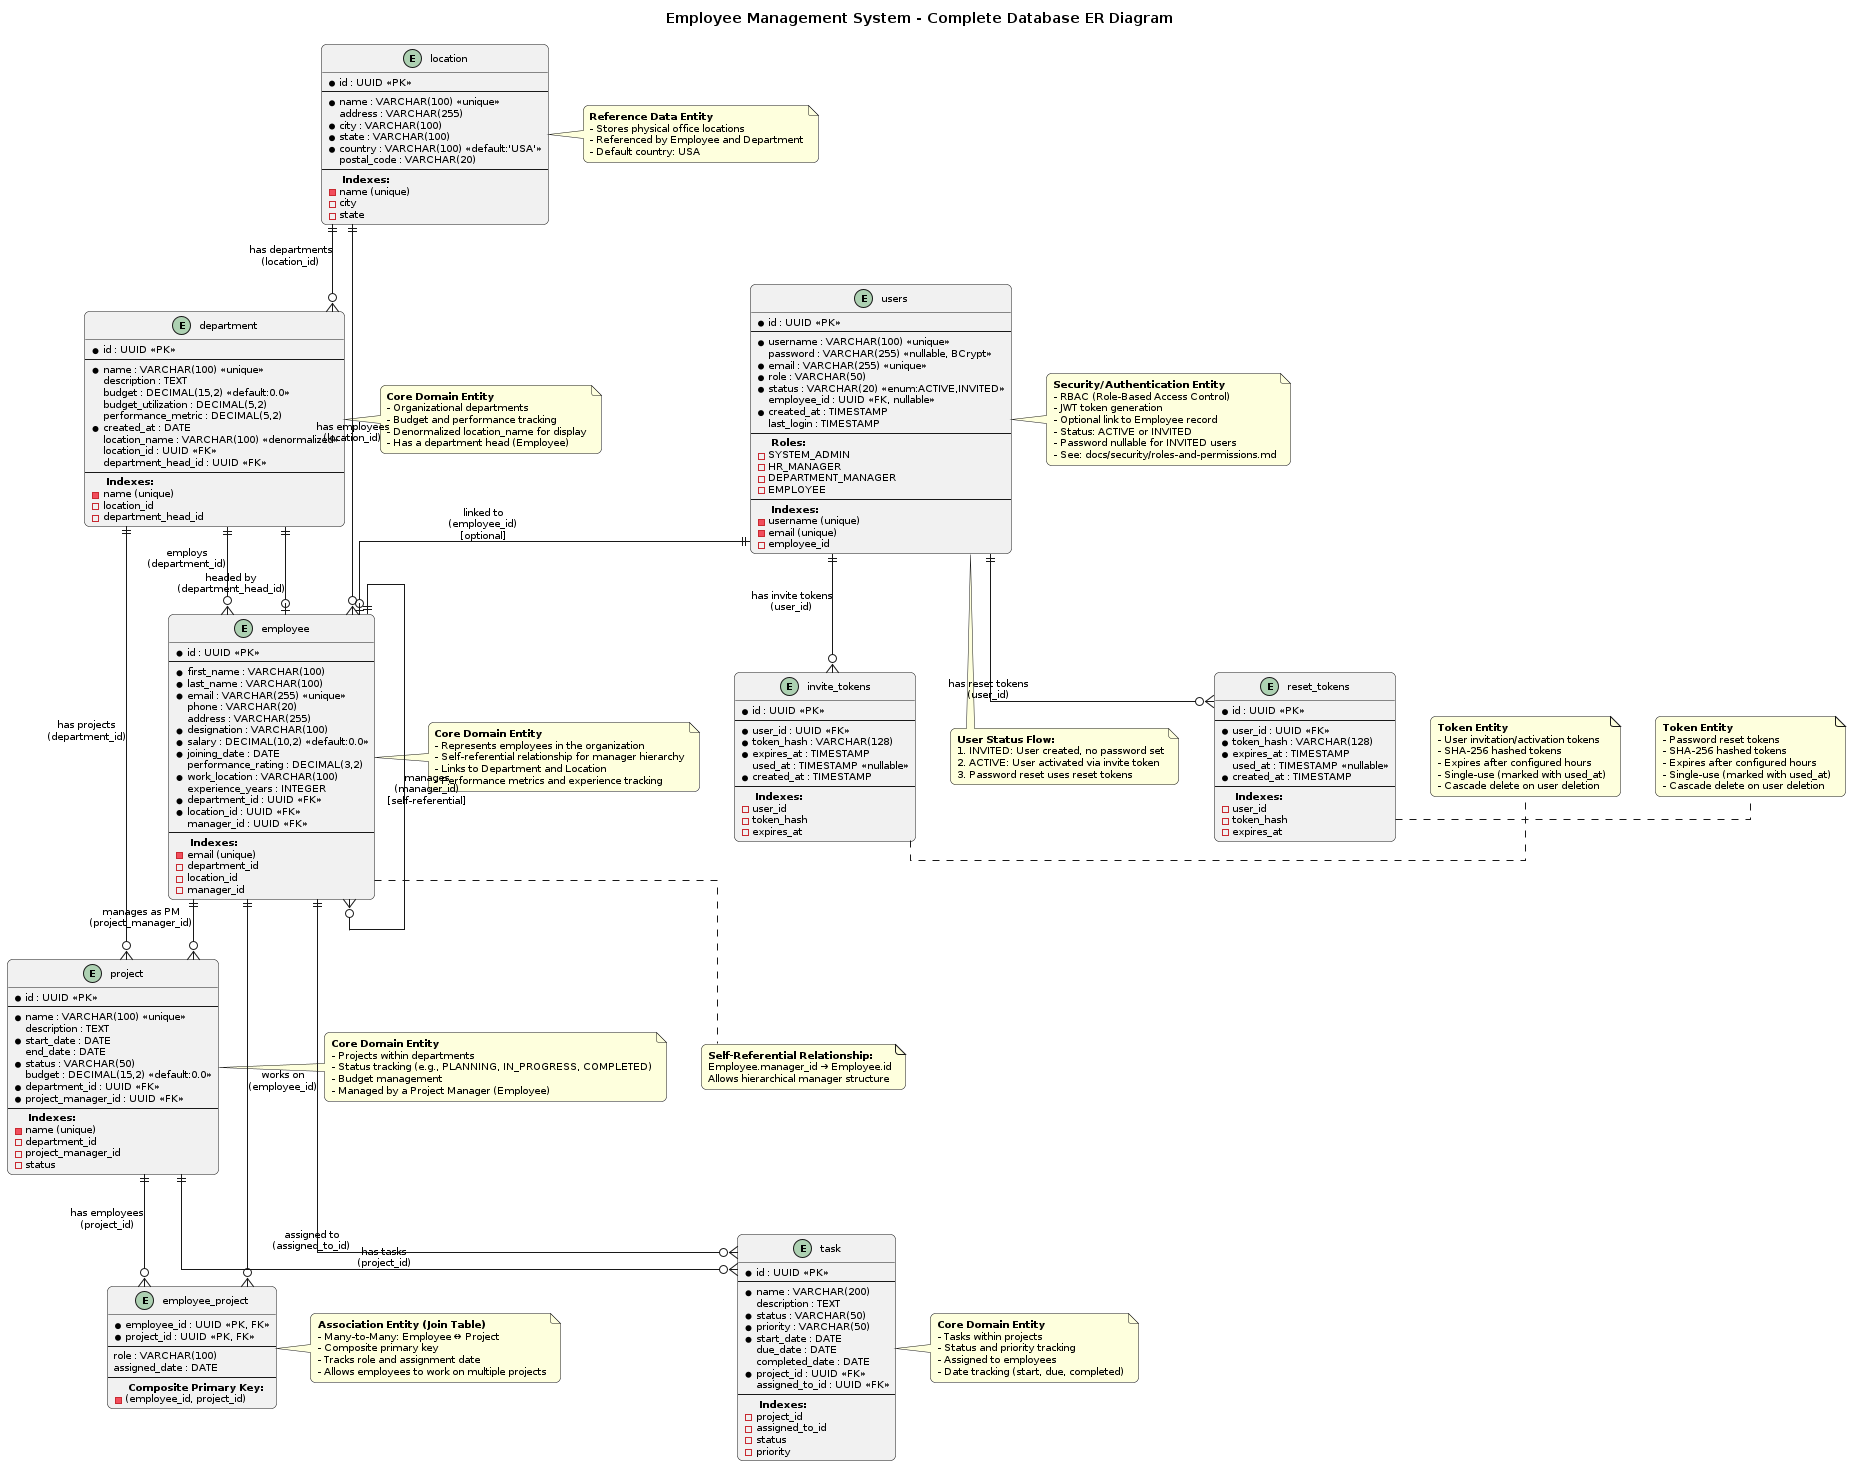

The diagram above was rendered by PlantUML. Its source (embedded in the PNG):
@startuml Database ER Diagram
' Comprehensive ER Diagram for Employee Management System
' Includes all entities, relationships, and attributes from the database

skinparam linetype ortho
skinparam roundcorner 10
skinparam shadowing false
skinparam defaultFontSize 10
skinparam entity {
    BackgroundColor #E1F5FF
    BorderColor #0066CC
}
skinparam relationship {
    ArrowColor #0066CC
    LineThickness 2
}

title Employee Management System - Complete Database ER Diagram

' ============================================
' CORE BUSINESS ENTITIES
' ============================================

entity "location" as Location {
  * id : UUID <<PK>>
  --
  * name : VARCHAR(100) <<unique>>
  address : VARCHAR(255)
  * city : VARCHAR(100)
  * state : VARCHAR(100)
  * country : VARCHAR(100) <<default:'USA'>>
  postal_code : VARCHAR(20)
  --
  ** Indexes:**
  - name (unique)
  - city
  - state
}

entity "employee" as Employee {
  * id : UUID <<PK>>
  --
  * first_name : VARCHAR(100)
  * last_name : VARCHAR(100)
  * email : VARCHAR(255) <<unique>>
  phone : VARCHAR(20)
  address : VARCHAR(255)
  * designation : VARCHAR(100)
  * salary : DECIMAL(10,2) <<default:0.0>>
  * joining_date : DATE
  performance_rating : DECIMAL(3,2)
  * work_location : VARCHAR(100)
  experience_years : INTEGER
  * department_id : UUID <<FK>>
  * location_id : UUID <<FK>>
  manager_id : UUID <<FK>>
  --
  ** Indexes:**
  - email (unique)
  - department_id
  - location_id
  - manager_id
}

entity "department" as Department {
  * id : UUID <<PK>>
  --
  * name : VARCHAR(100) <<unique>>
  description : TEXT
  budget : DECIMAL(15,2) <<default:0.0>>
  budget_utilization : DECIMAL(5,2)
  performance_metric : DECIMAL(5,2)
  * created_at : DATE
  location_name : VARCHAR(100) <<denormalized>>
  location_id : UUID <<FK>>
  department_head_id : UUID <<FK>>
  --
  ** Indexes:**
  - name (unique)
  - location_id
  - department_head_id
}

entity "project" as Project {
  * id : UUID <<PK>>
  --
  * name : VARCHAR(100) <<unique>>
  description : TEXT
  * start_date : DATE
  end_date : DATE
  * status : VARCHAR(50)
  budget : DECIMAL(15,2) <<default:0.0>>
  * department_id : UUID <<FK>>
  * project_manager_id : UUID <<FK>>
  --
  ** Indexes:**
  - name (unique)
  - department_id
  - project_manager_id
  - status
}

entity "task" as Task {
  * id : UUID <<PK>>
  --
  * name : VARCHAR(200)
  description : TEXT
  * status : VARCHAR(50)
  * priority : VARCHAR(50)
  * start_date : DATE
  due_date : DATE
  completed_date : DATE
  * project_id : UUID <<FK>>
  assigned_to_id : UUID <<FK>>
  --
  ** Indexes:**
  - project_id
  - assigned_to_id
  - status
  - priority
}

entity "employee_project" as EmployeeProject {
  * employee_id : UUID <<PK, FK>>
  * project_id : UUID <<PK, FK>>
  --
  role : VARCHAR(100)
  assigned_date : DATE
  --
  ** Composite Primary Key:**
  - (employee_id, project_id)
}

' ============================================
' AUTHENTICATION & AUTHORIZATION ENTITIES
' ============================================

entity "users" as User {
  * id : UUID <<PK>>
  --
  * username : VARCHAR(100) <<unique>>
  password : VARCHAR(255) <<nullable, BCrypt>>
  * email : VARCHAR(255) <<unique>>
  * role : VARCHAR(50)
  * status : VARCHAR(20) <<enum:ACTIVE,INVITED>>
  employee_id : UUID <<FK, nullable>>
  * created_at : TIMESTAMP
  last_login : TIMESTAMP
  --
  ** Roles:**
  - SYSTEM_ADMIN
  - HR_MANAGER
  - DEPARTMENT_MANAGER
  - EMPLOYEE
  --
  ** Indexes:**
  - username (unique)
  - email (unique)
  - employee_id
}

entity "invite_tokens" as InviteToken {
  * id : UUID <<PK>>
  --
  * user_id : UUID <<FK>>
  * token_hash : VARCHAR(128)
  * expires_at : TIMESTAMP
  used_at : TIMESTAMP <<nullable>>
  * created_at : TIMESTAMP
  --
  ** Indexes:**
  - user_id
  - token_hash
  - expires_at
}

entity "reset_tokens" as PasswordResetToken {
  * id : UUID <<PK>>
  --
  * user_id : UUID <<FK>>
  * token_hash : VARCHAR(128)
  * expires_at : TIMESTAMP
  used_at : TIMESTAMP <<nullable>>
  * created_at : TIMESTAMP
  --
  ** Indexes:**
  - user_id
  - token_hash
  - expires_at
}

' ============================================
' RELATIONSHIPS
' ============================================

' Location Relationships
Location ||--o{ Employee : "has employees\n(location_id)"
Location ||--o{ Department : "has departments\n(location_id)"

' Department Relationships
Department ||--o{ Employee : "employs\n(department_id)"
Department ||--o| Employee : "headed by\n(department_head_id)"
Department ||--o{ Project : "has projects\n(department_id)"

' Employee Relationships
Employee ||--o{ Employee : "manages\n(manager_id)\n[self-referential]"
Employee ||--o{ Project : "manages as PM\n(project_manager_id)"
Employee ||--o{ Task : "assigned to\n(assigned_to_id)"
Employee ||--o{ EmployeeProject : "works on\n(employee_id)"

' Project Relationships
Project ||--o{ Task : "has tasks\n(project_id)"
Project ||--o{ EmployeeProject : "has employees\n(project_id)"

' User Relationships
User ||--o| Employee : "linked to\n(employee_id)\n[optional]"
User ||--o{ InviteToken : "has invite tokens\n(user_id)"
User ||--o{ PasswordResetToken : "has reset tokens\n(user_id)"

' ============================================
' NOTES & DOCUMENTATION
' ============================================

note right of Location
  **Reference Data Entity**
  - Stores physical office locations
  - Referenced by Employee and Department
  - Default country: USA
end note

note right of Employee
  **Core Domain Entity**
  - Represents employees in the organization
  - Self-referential relationship for manager hierarchy
  - Links to Department and Location
  - Performance metrics and experience tracking
end note

note right of Department
  **Core Domain Entity**
  - Organizational departments
  - Budget and performance tracking
  - Denormalized location_name for display
  - Has a department head (Employee)
end note

note right of Project
  **Core Domain Entity**
  - Projects within departments
  - Status tracking (e.g., PLANNING, IN_PROGRESS, COMPLETED)
  - Budget management
  - Managed by a Project Manager (Employee)
end note

note right of Task
  **Core Domain Entity**
  - Tasks within projects
  - Status and priority tracking
  - Assigned to employees
  - Date tracking (start, due, completed)
end note

note right of EmployeeProject
  **Association Entity (Join Table)**
  - Many-to-Many: Employee ↔ Project
  - Composite primary key
  - Tracks role and assignment date
  - Allows employees to work on multiple projects
end note

note right of User
  **Security/Authentication Entity**
  - RBAC (Role-Based Access Control)
  - JWT token generation
  - Optional link to Employee record
  - Status: ACTIVE or INVITED
  - Password nullable for INVITED users
  - See: docs/security/roles-and-permissions.md
end note

note right of InviteToken
  **Token Entity**
  - User invitation/activation tokens
  - SHA-256 hashed tokens
  - Expires after configured hours
  - Single-use (marked with used_at)
  - Cascade delete on user deletion
end note

note right of PasswordResetToken
  **Token Entity**
  - Password reset tokens
  - SHA-256 hashed tokens
  - Expires after configured hours
  - Single-use (marked with used_at)
  - Cascade delete on user deletion
end note

note bottom of Employee
  **Self-Referential Relationship:**
  Employee.manager_id → Employee.id
  Allows hierarchical manager structure
end note

note bottom of User
  **User Status Flow:**
  1. INVITED: User created, no password set
  2. ACTIVE: User activated via invite token
  3. Password reset uses reset tokens
end note

@enduml